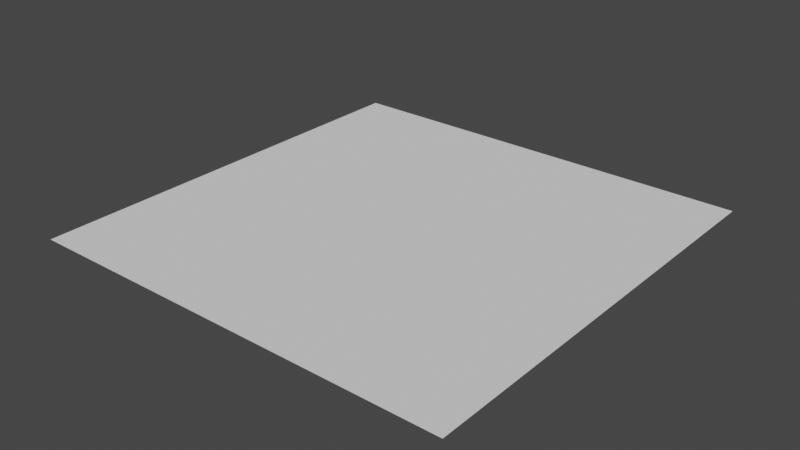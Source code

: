 # Source: triquad_low.blend  (saved by Blender 2.82.7; exported with 4.5.12 LTS)
import bpy
from mathutils import Matrix  # noqa: F401  (used for matrix-valued properties, if any)

bpy.ops.wm.read_factory_settings(use_empty=True)
scene = bpy.context.scene
scene.name = 'Scene'

# ---- collections
col_collection = bpy.data.collections.new('Collection'); scene.collection.children.link(col_collection)

# ---- world
world_world = bpy.data.worlds.new('World'); scene.world = world_world
world_world.use_nodes = True; world_world.node_tree.nodes.clear()
_N = world_world.node_tree.nodes; _L = world_world.node_tree.links
n0 = _N.new('ShaderNodeOutputWorld'); n0.name = 'World Output'; n0.location = (300, 300)
n1 = _N.new('ShaderNodeBackground'); n1.name = 'Background'; n1.location = (10, 300)
n1.inputs[0].default_value = (0.05088, 0.05088, 0.05088, 1.0)
_L.new(n1.outputs[0], n0.inputs[0])
n0.is_active_output = True
world_world.color = (0.05088, 0.05088, 0.05088)
world_world.use_sun_shadow = False
world_world.sun_shadow_jitter_overblur = 0.0

# ---- meshes
me_plane_001 = bpy.data.meshes.new('Plane.001')
me_plane_001.from_pydata([(-1.0, -1.0, 0.0), (1.0, -1.0, 0.0), (-1.0, 1.0, 0.0), (1.0, 1.0, 0.0), (-1.0, 0.6667, 0.0), (-1.0, 0.3333, 0.0), (-1.0, -2.98e-08, 0.0), (-1.0, -0.3333, 0.0), (-1.0, -0.6667, 0.0), (-0.6667, -1.0, 0.0), (-0.3333, -1.0, 0.0), (2.98e-08, -1.0, 0.0), (0.3333, -1.0, 0.0), (0.6667, -1.0, 0.0), (1.0, -0.6667, 0.0), (1.0, -0.3333, 0.0), (1.0, 2.98e-08, 0.0), (1.0, 0.3333, 0.0), (1.0, 0.6667, 0.0), (0.6667, 1.0, 0.0), (0.3333, 1.0, 0.0), (-2.98e-08, 1.0, 0.0), (-0.3333, 1.0, 0.0), (-0.6667, 1.0, 0.0), (-0.6667, -0.6667, 0.0), (-0.6667, -0.3333, 0.0), (-0.6667, 2.98e-08, 0.0), (-0.6667, 0.3333, 0.0), (-0.6667, 0.6667, 0.0), (-0.3333, -0.6667, 0.0), (-0.3333, -0.3333, 0.0), (-0.3333, 2.98e-08, 0.0), (-0.3333, 0.3333, 0.0), (-0.3333, 0.6667, 0.0), (1.987e-08, -0.6667, 0.0), (9.934e-09, -0.3333, 0.0), (-8.882e-16, 2.98e-08, 0.0), (-9.934e-09, 0.3333, 0.0), (-1.987e-08, 0.6667, 0.0), (0.3333, -0.6667, 0.0), (0.3333, -0.3333, 0.0), (0.3333, 2.98e-08, 0.0), (0.3333, 0.3333, 0.0), (0.3333, 0.6667, 0.0), (0.6667, -0.6667, 0.0), (0.6667, -0.3333, 0.0), (0.6667, 2.98e-08, 0.0), (0.6667, 0.3333, 0.0), (0.6667, 0.6667, 0.0)], [], [(18, 19, 48), (28, 2, 4), (33, 23, 28), (38, 22, 33), (43, 21, 38), (48, 20, 43), (9, 8, 0), (24, 7, 8), (25, 6, 7), (26, 5, 6), (27, 4, 5), (10, 24, 9), (29, 25, 24), (30, 26, 25), (31, 27, 26), (32, 28, 27), (11, 29, 10), (29, 35, 30), (35, 31, 30), (31, 37, 32), (32, 38, 33), (12, 34, 11), (34, 40, 35), (40, 36, 35), (41, 37, 36), (42, 38, 37), (13, 39, 12), (39, 45, 40), (40, 46, 41), (46, 42, 41), (42, 48, 43), (1, 44, 13), (14, 45, 44), (15, 46, 45), (16, 47, 46), (47, 18, 48), (18, 3, 19), (28, 23, 2), (33, 22, 23), (38, 21, 22), (43, 20, 21), (48, 19, 20), (9, 24, 8), (24, 25, 7), (25, 26, 6), (26, 27, 5), (27, 28, 4), (10, 29, 24), (29, 30, 25), (30, 31, 26), (31, 32, 27), (32, 33, 28), (11, 34, 29), (29, 34, 35), (35, 36, 31), (31, 36, 37), (32, 37, 38), (12, 39, 34), (34, 39, 40), (40, 41, 36), (41, 42, 37), (42, 43, 38), (13, 44, 39), (39, 44, 45), (40, 45, 46), (46, 47, 42), (42, 47, 48), (1, 14, 44), (14, 15, 45), (15, 16, 46), (16, 17, 47), (47, 17, 18)])
_uv = me_plane_001.uv_layers.new(name='UVMap')
_uv.uv.foreach_set('vector', [1.0, 0.8333, 0.8333, 1.0, 0.8333, 0.8333, 0.1667, 0.8333, 0.0, 1.0, 0.0, 0.8333, 0.3333, 0.8333, 0.1667, 1.0, 0.1667, 0.8333, 0.5, 0.8333, 0.3333, 1.0, 0.3333, 0.8333, 0.6667, 0.8333, 0.5, 1.0, 0.5, 0.8333, 0.8333, 0.8333, 0.6667, 1.0, 0.6667, 0.8333, 0.1667, 0.0, 0.0, 0.1667, 0.0, 0.0, 0.1667, 0.1667, 0.0, 0.3333, 0.0, 0.1667, 0.1667, 0.3333, 0.0, 0.5, 0.0, 0.3333, 0.1667, 0.5, 0.0, 0.6667, 0.0, 0.5, 0.1667, 0.6667, 0.0, 0.8333, 0.0, 0.6667, 0.3333, 0.0, 0.1667, 0.1667, 0.1667, 0.0, 0.3333, 0.1667, 0.1667, 0.3333, 0.1667, 0.1667, 0.3333, 0.3333, 0.1667, 0.5, 0.1667, 0.3333, 0.3333, 0.5, 0.1667, 0.6667, 0.1667, 0.5, 0.3333, 0.6667, 0.1667, 0.8333, 0.1667, 0.6667, 0.5, 0.0, 0.3333, 0.1667, 0.3333, 0.0, 0.3333, 0.1667, 0.5, 0.3333, 0.3333, 0.3333, 0.5, 0.3333, 0.3333, 0.5, 0.3333, 0.3333, 0.3333, 0.5, 0.5, 0.6667, 0.3333, 0.6667, 0.3333, 0.6667, 0.5, 0.8333, 0.3333, 0.8333, 0.6667, 0.0, 0.5, 0.1667, 0.5, 0.0, 0.5, 0.1667, 0.6667, 0.3333, 0.5, 0.3333, 0.6667, 0.3333, 0.5, 0.5, 0.5, 0.3333, 0.6667, 0.5, 0.5, 0.6667, 0.5, 0.5, 0.6667, 0.6667, 0.5, 0.8333, 0.5, 0.6667, 0.8333, 0.0, 0.6667, 0.1667, 0.6667, 0.0, 0.6667, 0.1667, 0.8333, 0.3333, 0.6667, 0.3333, 0.6667, 0.3333, 0.8333, 0.5, 0.6667, 0.5, 0.8333, 0.5, 0.6667, 0.6667, 0.6667, 0.5, 0.6667, 0.6667, 0.8333, 0.8333, 0.6667, 0.8333, 1.0, 0.0, 0.8333, 0.1667, 0.8333, 0.0, 1.0, 0.1667, 0.8333, 0.3333, 0.8333, 0.1667, 1.0, 0.3333, 0.8333, 0.5, 0.8333, 0.3333, 1.0, 0.5, 0.8333, 0.6667, 0.8333, 0.5, 0.8333, 0.6667, 1.0, 0.8333, 0.8333, 0.8333, 1.0, 0.8333, 1.0, 1.0, 0.8333, 1.0, 0.1667, 0.8333, 0.1667, 1.0, 0.0, 1.0, 0.3333, 0.8333, 0.3333, 1.0, 0.1667, 1.0, 0.5, 0.8333, 0.5, 1.0, 0.3333, 1.0, 0.6667, 0.8333, 0.6667, 1.0, 0.5, 1.0, 0.8333, 0.8333, 0.8333, 1.0, 0.6667, 1.0, 0.1667, 0.0, 0.1667, 0.1667, 0.0, 0.1667, 0.1667, 0.1667, 0.1667, 0.3333, 0.0, 0.3333, 0.1667, 0.3333, 0.1667, 0.5, 0.0, 0.5, 0.1667, 0.5, 0.1667, 0.6667, 0.0, 0.6667, 0.1667, 0.6667, 0.1667, 0.8333, 0.0, 0.8333, 0.3333, 0.0, 0.3333, 0.1667, 0.1667, 0.1667, 0.3333, 0.1667, 0.3333, 0.3333, 0.1667, 0.3333, 0.3333, 0.3333, 0.3333, 0.5, 0.1667, 0.5, 0.3333, 0.5, 0.3333, 0.6667, 0.1667, 0.6667, 0.3333, 0.6667, 0.3333, 0.8333, 0.1667, 0.8333, 0.5, 0.0, 0.5, 0.1667, 0.3333, 0.1667, 0.3333, 0.1667, 0.5, 0.1667, 0.5, 0.3333, 0.5, 0.3333, 0.5, 0.5, 0.3333, 0.5, 0.3333, 0.5, 0.5, 0.5, 0.5, 0.6667, 0.3333, 0.6667, 0.5, 0.6667, 0.5, 0.8333, 0.6667, 0.0, 0.6667, 0.1667, 0.5, 0.1667, 0.5, 0.1667, 0.6667, 0.1667, 0.6667, 0.3333, 0.6667, 0.3333, 0.6667, 0.5, 0.5, 0.5, 0.6667, 0.5, 0.6667, 0.6667, 0.5, 0.6667, 0.6667, 0.6667, 0.6667, 0.8333, 0.5, 0.8333, 0.8333, 0.0, 0.8333, 0.1667, 0.6667, 0.1667, 0.6667, 0.1667, 0.8333, 0.1667, 0.8333, 0.3333, 0.6667, 0.3333, 0.8333, 0.3333, 0.8333, 0.5, 0.8333, 0.5, 0.8333, 0.6667, 0.6667, 0.6667, 0.6667, 0.6667, 0.8333, 0.6667, 0.8333, 0.8333, 1.0, 0.0, 1.0, 0.1667, 0.8333, 0.1667, 1.0, 0.1667, 1.0, 0.3333, 0.8333, 0.3333, 1.0, 0.3333, 1.0, 0.5, 0.8333, 0.5, 1.0, 0.5, 1.0, 0.6667, 0.8333, 0.6667, 0.8333, 0.6667, 1.0, 0.6667, 1.0, 0.8333])
me_plane_001.use_remesh_fix_poles = True
me_plane_001.use_remesh_preserve_attributes = False
me_plane_001.use_mirror_vertex_groups = False
me_plane_001.update()

# ---- objects
ob_plane = bpy.data.objects.new('Plane', me_plane_001)

# ---- transforms, parenting, visibility, modifiers, constraints
ob_plane.location = (0.0, 0.0, 0.0)
ob_plane.lineart.crease_threshold = 0.0

# ---- collection membership
col_collection.objects.link(ob_plane)

# ---- scene / render settings (as saved in the file)
scene.frame_start = 1; scene.frame_end = 250; scene.frame_set(1)
scene.render.engine = 'BLENDER_EEVEE_NEXT'
scene.cycles.use_denoising = False
scene.cycles.samples = 128
scene.cycles.sampling_pattern = 'TABULATED_SOBOL'
scene.cycles.use_adaptive_sampling = False
scene.cycles.use_light_tree = False
scene.view_settings.view_transform = 'Filmic'
bpy.context.view_layer.update()

# ---- added for rendering (the .blend has no active camera and no usable light): camera, sun
cam_auto = bpy.data.cameras.new('AutoCamera')
cam_auto.lens = 50.0
cam_auto.sensor_width = 36.0
cam_auto.clip_end = 1000.0
ob_auto_camera = bpy.data.objects.new('AutoCamera', cam_auto)
scene.collection.objects.link(ob_auto_camera)
ob_auto_camera.location = (2.61693, -3.14032, 2.09354)
ob_auto_camera.rotation_euler = (1.09748, -7.21219e-08, 0.694738)
scene.camera = ob_auto_camera
light_auto_sun = bpy.data.lights.new('AutoSun', 'SUN')
light_auto_sun.energy = 3.0
light_auto_sun.angle = 0.0523599
ob_auto_sun = bpy.data.objects.new('AutoSun', light_auto_sun)
scene.collection.objects.link(ob_auto_sun)
ob_auto_sun.rotation_euler = (0.872665, 0.174533, 0.523599)
bpy.context.view_layer.update()

